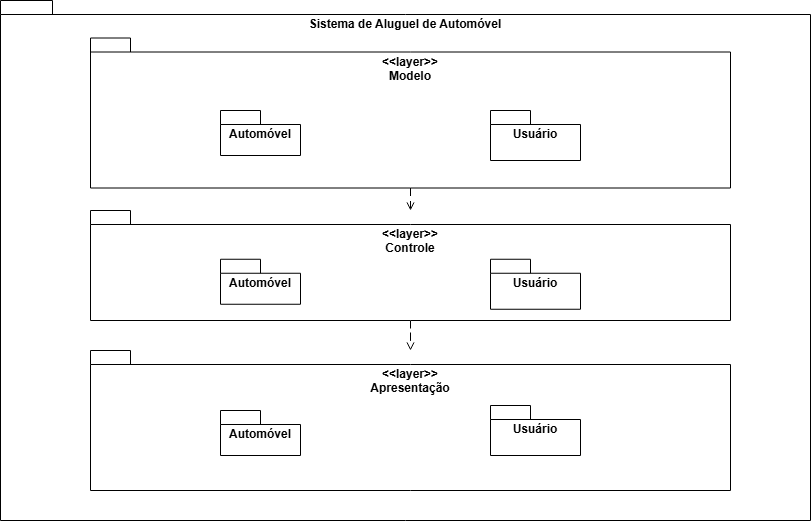

The diagram above was exported from draw.io. Its source (the exported page's mxGraphModel, read from the mxfile embedded in the PNG):
<mxGraphModel dx="1559" dy="784" grid="1" gridSize="10" guides="1" tooltips="1" connect="1" arrows="1" fold="1" page="1" pageScale="1" pageWidth="2000" pageHeight="2000" math="0" shadow="0">
  <root>
    <mxCell id="0" />
    <mxCell id="1" parent="0" />
    <mxCell id="iRqtxsC92CXNyJk650mX-1" value="Sistema de Aluguel de Automóvel" style="shape=folder;fontStyle=1;spacingTop=10;tabWidth=40;tabHeight=14;tabPosition=left;html=1;whiteSpace=wrap;verticalAlign=top;" parent="1" vertex="1">
      <mxGeometry x="480" y="80" width="810" height="520" as="geometry" />
    </mxCell>
    <mxCell id="p6TaTcMDw8kbjKdSbu1J-1" value="&lt;div&gt;&amp;lt;&amp;lt;layer&amp;gt;&amp;gt;&lt;/div&gt;Apresentação" style="shape=folder;fontStyle=1;spacingTop=10;tabWidth=40;tabHeight=14;tabPosition=left;html=1;whiteSpace=wrap;verticalAlign=top;" vertex="1" parent="1">
      <mxGeometry x="570" y="430" width="640" height="140" as="geometry" />
    </mxCell>
    <mxCell id="p6TaTcMDw8kbjKdSbu1J-4" style="edgeStyle=orthogonalEdgeStyle;rounded=0;orthogonalLoop=1;jettySize=auto;html=1;dashed=1;dashPattern=8 8;endArrow=open;endFill=0;" edge="1" parent="1" source="p6TaTcMDw8kbjKdSbu1J-2" target="p6TaTcMDw8kbjKdSbu1J-3">
      <mxGeometry relative="1" as="geometry" />
    </mxCell>
    <mxCell id="p6TaTcMDw8kbjKdSbu1J-2" value="&lt;div&gt;&amp;lt;&amp;lt;layer&amp;gt;&amp;gt;&lt;/div&gt;Modelo" style="shape=folder;fontStyle=1;spacingTop=10;tabWidth=40;tabHeight=14;tabPosition=left;html=1;whiteSpace=wrap;verticalAlign=top;" vertex="1" parent="1">
      <mxGeometry x="570" y="117.5" width="640" height="150" as="geometry" />
    </mxCell>
    <mxCell id="p6TaTcMDw8kbjKdSbu1J-5" style="edgeStyle=orthogonalEdgeStyle;rounded=0;orthogonalLoop=1;jettySize=auto;html=1;dashed=1;dashPattern=8 8;endArrow=open;endFill=0;" edge="1" parent="1" source="p6TaTcMDw8kbjKdSbu1J-3" target="p6TaTcMDw8kbjKdSbu1J-1">
      <mxGeometry relative="1" as="geometry" />
    </mxCell>
    <mxCell id="p6TaTcMDw8kbjKdSbu1J-3" value="&lt;div&gt;&amp;lt;&amp;lt;layer&amp;gt;&amp;gt;&lt;/div&gt;Controle" style="shape=folder;fontStyle=1;spacingTop=10;tabWidth=40;tabHeight=14;tabPosition=left;html=1;whiteSpace=wrap;verticalAlign=top;" vertex="1" parent="1">
      <mxGeometry x="570" y="290" width="640" height="110" as="geometry" />
    </mxCell>
    <mxCell id="iRqtxsC92CXNyJk650mX-4" value="&lt;div&gt;&lt;span style=&quot;background-color: transparent; color: light-dark(rgb(0, 0, 0), rgb(255, 255, 255));&quot;&gt;Automóvel&lt;/span&gt;&lt;/div&gt;" style="shape=folder;fontStyle=1;spacingTop=10;tabWidth=40;tabHeight=14;tabPosition=left;html=1;whiteSpace=wrap;verticalAlign=top;" parent="1" vertex="1">
      <mxGeometry x="700" y="190" width="80" height="45" as="geometry" />
    </mxCell>
    <mxCell id="iRqtxsC92CXNyJk650mX-2" value="&lt;div&gt;&lt;span style=&quot;background-color: transparent; color: light-dark(rgb(0, 0, 0), rgb(255, 255, 255));&quot;&gt;Usuário&lt;/span&gt;&lt;/div&gt;" style="shape=folder;fontStyle=1;spacingTop=10;tabWidth=40;tabHeight=14;tabPosition=left;html=1;whiteSpace=wrap;verticalAlign=top;" parent="1" vertex="1">
      <mxGeometry x="970" y="190" width="90" height="50" as="geometry" />
    </mxCell>
    <mxCell id="p6TaTcMDw8kbjKdSbu1J-6" value="&lt;div&gt;&lt;span style=&quot;background-color: transparent; color: light-dark(rgb(0, 0, 0), rgb(255, 255, 255));&quot;&gt;Automóvel&lt;/span&gt;&lt;/div&gt;" style="shape=folder;fontStyle=1;spacingTop=10;tabWidth=40;tabHeight=14;tabPosition=left;html=1;whiteSpace=wrap;verticalAlign=top;" vertex="1" parent="1">
      <mxGeometry x="700" y="490" width="80" height="45" as="geometry" />
    </mxCell>
    <mxCell id="p6TaTcMDw8kbjKdSbu1J-9" value="&lt;div&gt;&lt;span style=&quot;background-color: transparent; color: light-dark(rgb(0, 0, 0), rgb(255, 255, 255));&quot;&gt;Usuário&lt;/span&gt;&lt;/div&gt;" style="shape=folder;fontStyle=1;spacingTop=10;tabWidth=40;tabHeight=14;tabPosition=left;html=1;whiteSpace=wrap;verticalAlign=top;" vertex="1" parent="1">
      <mxGeometry x="970" y="485" width="90" height="50" as="geometry" />
    </mxCell>
    <mxCell id="p6TaTcMDw8kbjKdSbu1J-10" value="&lt;div&gt;&lt;span style=&quot;background-color: transparent; color: light-dark(rgb(0, 0, 0), rgb(255, 255, 255));&quot;&gt;Automóvel&lt;/span&gt;&lt;/div&gt;" style="shape=folder;fontStyle=1;spacingTop=10;tabWidth=40;tabHeight=14;tabPosition=left;html=1;whiteSpace=wrap;verticalAlign=top;" vertex="1" parent="1">
      <mxGeometry x="700" y="338.75" width="80" height="45" as="geometry" />
    </mxCell>
    <mxCell id="p6TaTcMDw8kbjKdSbu1J-11" value="&lt;div&gt;&lt;span style=&quot;background-color: transparent; color: light-dark(rgb(0, 0, 0), rgb(255, 255, 255));&quot;&gt;Usuário&lt;/span&gt;&lt;/div&gt;" style="shape=folder;fontStyle=1;spacingTop=10;tabWidth=40;tabHeight=14;tabPosition=left;html=1;whiteSpace=wrap;verticalAlign=top;" vertex="1" parent="1">
      <mxGeometry x="970" y="338.75" width="90" height="50" as="geometry" />
    </mxCell>
  </root>
</mxGraphModel>